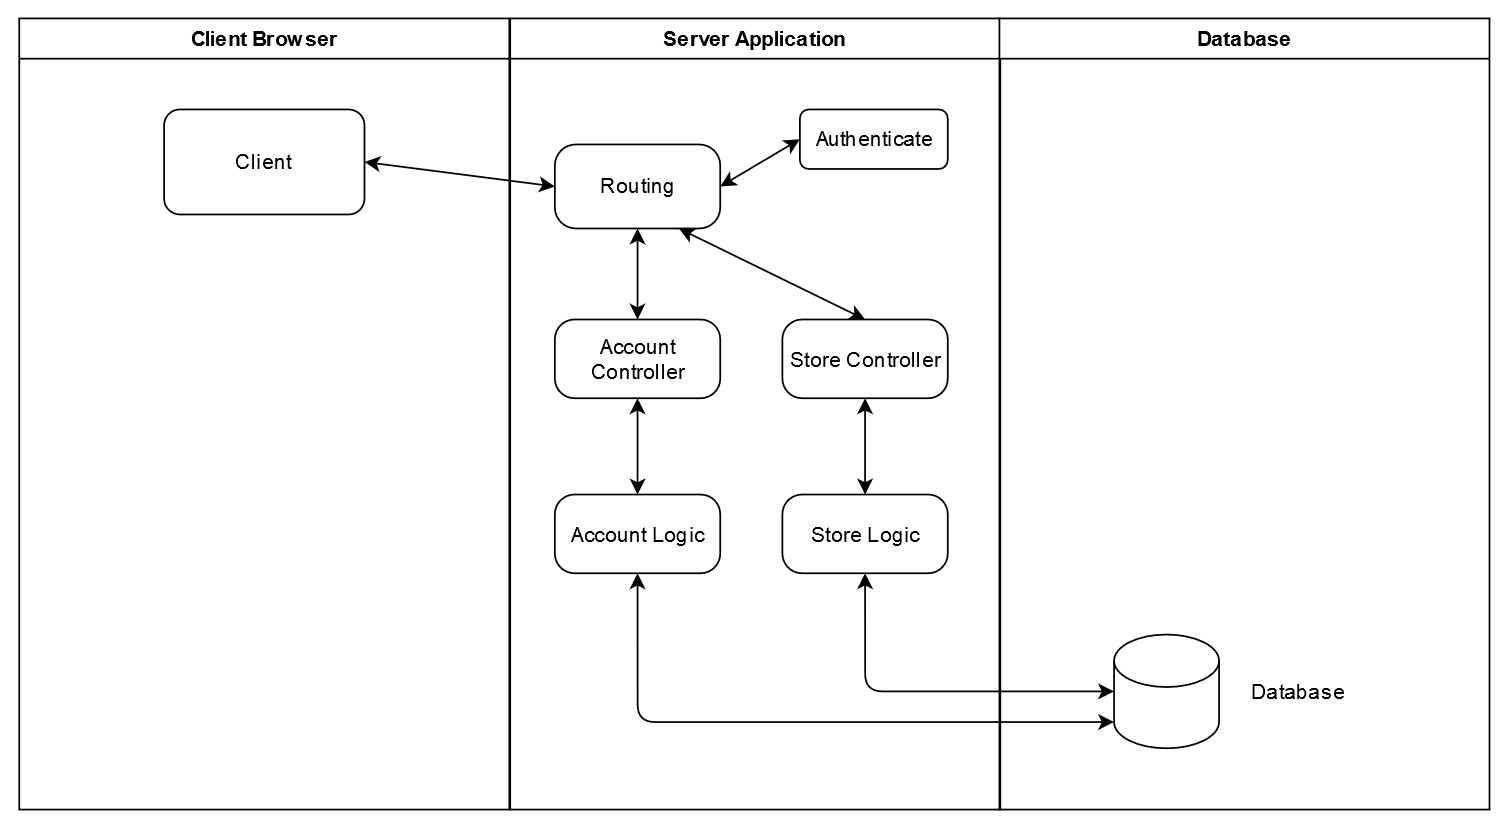

The diagram above was exported from draw.io. Its source (the exported page's mxGraphModel, read from the mxfile embedded in the PNG):
<mxGraphModel dx="738" dy="519" grid="1" gridSize="10" guides="1" tooltips="1" connect="1" arrows="1" fold="1" page="1" pageScale="1" pageWidth="1169" pageHeight="826" background="#ffffff" math="0" shadow="0">
  <root>
    <mxCell id="0" />
    <mxCell id="1" parent="0" />
    <mxCell id="2" value="Client Browser" style="swimlane;whiteSpace=wrap;startSize=23;" parent="1" vertex="1">
      <mxGeometry x="164.5" y="128" width="280" height="452" as="geometry">
        <mxRectangle x="164.5" y="128" width="80" height="23" as="alternateBounds" />
      </mxGeometry>
    </mxCell>
    <mxCell id="KgIdnQjcNlvhZsiPesVW-66" value="Client" style="rounded=1;whiteSpace=wrap;html=1;" parent="2" vertex="1">
      <mxGeometry x="82.75" y="52" width="114.5" height="60" as="geometry" />
    </mxCell>
    <mxCell id="3" value="Server Application" style="swimlane;whiteSpace=wrap;startSize=23;" parent="1" vertex="1">
      <mxGeometry x="445" y="128" width="280" height="452" as="geometry" />
    </mxCell>
    <mxCell id="KgIdnQjcNlvhZsiPesVW-46" value="Routing" style="rounded=1;whiteSpace=wrap;html=1;arcSize=25;" parent="3" vertex="1">
      <mxGeometry x="25.5" y="72" width="94.5" height="48" as="geometry" />
    </mxCell>
    <mxCell id="KgIdnQjcNlvhZsiPesVW-50" value="Store Controller" style="rounded=1;whiteSpace=wrap;html=1;arcSize=25;" parent="3" vertex="1">
      <mxGeometry x="155.5" y="172" width="94.5" height="45" as="geometry" />
    </mxCell>
    <mxCell id="KgIdnQjcNlvhZsiPesVW-51" value="Account Logic" style="rounded=1;whiteSpace=wrap;html=1;arcSize=25;" parent="3" vertex="1">
      <mxGeometry x="25.5" y="272" width="94.5" height="45" as="geometry" />
    </mxCell>
    <mxCell id="KgIdnQjcNlvhZsiPesVW-52" value="Store Logic" style="rounded=1;whiteSpace=wrap;html=1;arcSize=25;" parent="3" vertex="1">
      <mxGeometry x="155.5" y="272" width="94.5" height="45" as="geometry" />
    </mxCell>
    <mxCell id="KgIdnQjcNlvhZsiPesVW-49" value="Account Controller" style="rounded=1;whiteSpace=wrap;html=1;arcSize=25;" parent="3" vertex="1">
      <mxGeometry x="25.5" y="172" width="94.5" height="45" as="geometry" />
    </mxCell>
    <mxCell id="KgIdnQjcNlvhZsiPesVW-58" value="" style="endArrow=classic;startArrow=classic;html=1;exitX=0.5;exitY=0;exitDx=0;exitDy=0;entryX=0.5;entryY=1;entryDx=0;entryDy=0;" parent="3" source="KgIdnQjcNlvhZsiPesVW-51" target="KgIdnQjcNlvhZsiPesVW-49" edge="1">
      <mxGeometry width="50" height="50" relative="1" as="geometry">
        <mxPoint x="-14.5" y="342" as="sourcePoint" />
        <mxPoint x="35.5" y="292" as="targetPoint" />
      </mxGeometry>
    </mxCell>
    <mxCell id="KgIdnQjcNlvhZsiPesVW-60" value="" style="endArrow=classic;startArrow=classic;html=1;exitX=0.5;exitY=0;exitDx=0;exitDy=0;entryX=0.5;entryY=1;entryDx=0;entryDy=0;" parent="3" source="KgIdnQjcNlvhZsiPesVW-52" target="KgIdnQjcNlvhZsiPesVW-50" edge="1">
      <mxGeometry width="50" height="50" relative="1" as="geometry">
        <mxPoint x="72.75" y="272" as="sourcePoint" />
        <mxPoint x="72.75" y="217" as="targetPoint" />
        <Array as="points" />
      </mxGeometry>
    </mxCell>
    <mxCell id="KgIdnQjcNlvhZsiPesVW-62" value="" style="endArrow=classic;startArrow=classic;html=1;entryX=0.5;entryY=1;entryDx=0;entryDy=0;exitX=0.5;exitY=0;exitDx=0;exitDy=0;" parent="3" source="KgIdnQjcNlvhZsiPesVW-49" target="KgIdnQjcNlvhZsiPesVW-46" edge="1">
      <mxGeometry width="50" height="50" relative="1" as="geometry">
        <mxPoint x="-124.5" y="182" as="sourcePoint" />
        <mxPoint x="-74.5" y="132" as="targetPoint" />
      </mxGeometry>
    </mxCell>
    <mxCell id="KgIdnQjcNlvhZsiPesVW-63" value="Authenticate" style="rounded=1;whiteSpace=wrap;html=1;" parent="3" vertex="1">
      <mxGeometry x="165.5" y="52" width="84.5" height="34" as="geometry" />
    </mxCell>
    <mxCell id="KgIdnQjcNlvhZsiPesVW-64" value="" style="endArrow=classic;startArrow=classic;html=1;entryX=0.75;entryY=1;entryDx=0;entryDy=0;exitX=0.5;exitY=0;exitDx=0;exitDy=0;" parent="3" source="KgIdnQjcNlvhZsiPesVW-50" target="KgIdnQjcNlvhZsiPesVW-46" edge="1">
      <mxGeometry width="50" height="50" relative="1" as="geometry">
        <mxPoint x="-174.5" y="242" as="sourcePoint" />
        <mxPoint x="-124.5" y="192" as="targetPoint" />
      </mxGeometry>
    </mxCell>
    <mxCell id="KgIdnQjcNlvhZsiPesVW-65" value="" style="endArrow=classic;startArrow=classic;html=1;exitX=1;exitY=0.5;exitDx=0;exitDy=0;entryX=0;entryY=0.5;entryDx=0;entryDy=0;" parent="3" source="KgIdnQjcNlvhZsiPesVW-46" target="KgIdnQjcNlvhZsiPesVW-63" edge="1">
      <mxGeometry width="50" height="50" relative="1" as="geometry">
        <mxPoint x="155.5" y="152" as="sourcePoint" />
        <mxPoint x="205.5" y="102" as="targetPoint" />
      </mxGeometry>
    </mxCell>
    <mxCell id="4" value="Database" style="swimlane;whiteSpace=wrap;startSize=23;" parent="1" vertex="1">
      <mxGeometry x="724.5" y="128" width="280" height="452" as="geometry" />
    </mxCell>
    <mxCell id="KgIdnQjcNlvhZsiPesVW-41" value="" style="shape=cylinder3;whiteSpace=wrap;html=1;boundedLbl=1;backgroundOutline=1;size=15;" parent="4" vertex="1">
      <mxGeometry x="65.5" y="352" width="60" height="65" as="geometry" />
    </mxCell>
    <mxCell id="KgIdnQjcNlvhZsiPesVW-54" value="Database" style="text;html=1;align=center;verticalAlign=middle;resizable=0;points=[];autosize=1;" parent="4" vertex="1">
      <mxGeometry x="135.5" y="374.5" width="70" height="20" as="geometry" />
    </mxCell>
    <mxCell id="KgIdnQjcNlvhZsiPesVW-55" value="" style="endArrow=classic;startArrow=classic;html=1;exitX=0.5;exitY=1;exitDx=0;exitDy=0;edgeStyle=orthogonalEdgeStyle;entryX=0;entryY=0.5;entryDx=0;entryDy=0;entryPerimeter=0;" parent="1" source="KgIdnQjcNlvhZsiPesVW-52" target="KgIdnQjcNlvhZsiPesVW-41" edge="1">
      <mxGeometry width="50" height="50" relative="1" as="geometry">
        <mxPoint x="680" y="570" as="sourcePoint" />
        <mxPoint x="790" y="477.5" as="targetPoint" />
      </mxGeometry>
    </mxCell>
    <mxCell id="KgIdnQjcNlvhZsiPesVW-56" value="" style="endArrow=classic;startArrow=classic;html=1;exitX=0.5;exitY=1;exitDx=0;exitDy=0;edgeStyle=orthogonalEdgeStyle;entryX=0;entryY=1;entryDx=0;entryDy=-15;entryPerimeter=0;" parent="1" source="KgIdnQjcNlvhZsiPesVW-51" target="KgIdnQjcNlvhZsiPesVW-41" edge="1">
      <mxGeometry width="50" height="50" relative="1" as="geometry">
        <mxPoint x="500" y="560" as="sourcePoint" />
        <mxPoint x="642.75" y="585" as="targetPoint" />
      </mxGeometry>
    </mxCell>
    <mxCell id="KgIdnQjcNlvhZsiPesVW-61" value="" style="endArrow=classic;startArrow=classic;html=1;entryX=0;entryY=0.5;entryDx=0;entryDy=0;exitX=1;exitY=0.5;exitDx=0;exitDy=0;" parent="1" source="KgIdnQjcNlvhZsiPesVW-66" target="KgIdnQjcNlvhZsiPesVW-46" edge="1">
      <mxGeometry width="50" height="50" relative="1" as="geometry">
        <mxPoint x="380" y="240" as="sourcePoint" />
        <mxPoint x="420" y="300" as="targetPoint" />
      </mxGeometry>
    </mxCell>
  </root>
</mxGraphModel>